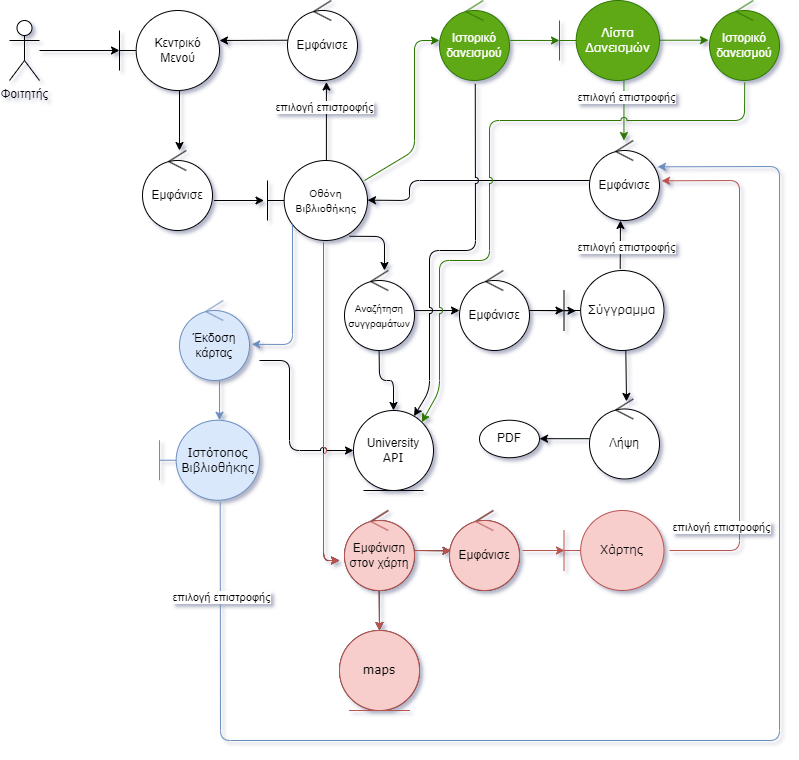

The diagram above was exported from draw.io. Its source (the exported page's mxGraphModel, read from the mxfile embedded in the PNG):
<mxGraphModel dx="724" dy="366" grid="1" gridSize="10" guides="1" tooltips="1" connect="1" arrows="1" fold="1" page="1" pageScale="1" pageWidth="800" pageHeight="775" math="0" shadow="1">
  <root>
    <mxCell id="0" />
    <mxCell id="1" parent="0" />
    <mxCell id="5u-z2L3P7GsLVEoq7R0o-1" value="Φοιτητής&lt;br&gt;" style="shape=umlActor;verticalLabelPosition=bottom;verticalAlign=top;html=1;outlineConnect=0;rounded=1;" parent="1" vertex="1">
      <mxGeometry x="15" y="30" width="30" height="60" as="geometry" />
    </mxCell>
    <mxCell id="5u-z2L3P7GsLVEoq7R0o-2" value="Εμφάνισε" style="ellipse;shape=umlControl;whiteSpace=wrap;html=1;rounded=1;" parent="1" vertex="1">
      <mxGeometry x="293" y="10" width="70" height="80" as="geometry" />
    </mxCell>
    <mxCell id="5u-z2L3P7GsLVEoq7R0o-3" value="Κεντρικό Μενού" style="shape=umlBoundary;whiteSpace=wrap;html=1;rounded=1;" parent="1" vertex="1">
      <mxGeometry x="125" y="20" width="100" height="80" as="geometry" />
    </mxCell>
    <mxCell id="5u-z2L3P7GsLVEoq7R0o-4" value="" style="endArrow=classic;html=1;rounded=1;jumpStyle=arc;" parent="1" edge="1">
      <mxGeometry width="50" height="50" relative="1" as="geometry">
        <mxPoint x="293" y="49.72" as="sourcePoint" />
        <mxPoint x="225" y="50" as="targetPoint" />
      </mxGeometry>
    </mxCell>
    <mxCell id="5u-z2L3P7GsLVEoq7R0o-5" value="" style="endArrow=classic;html=1;rounded=1;" parent="1" edge="1">
      <mxGeometry width="50" height="50" relative="1" as="geometry">
        <mxPoint x="45" y="60" as="sourcePoint" />
        <mxPoint x="125" y="60" as="targetPoint" />
      </mxGeometry>
    </mxCell>
    <mxCell id="5u-z2L3P7GsLVEoq7R0o-6" value="Εμφάνισε" style="ellipse;shape=umlControl;whiteSpace=wrap;html=1;rounded=1;" parent="1" vertex="1">
      <mxGeometry x="148" y="160" width="70" height="80" as="geometry" />
    </mxCell>
    <mxCell id="5u-z2L3P7GsLVEoq7R0o-7" value="" style="endArrow=classic;html=1;rounded=1;exitX=0.819;exitY=0.947;exitDx=0;exitDy=0;exitPerimeter=0;entryX=0.571;entryY=0;entryDx=0;entryDy=0;entryPerimeter=0;" parent="1" source="5u-z2L3P7GsLVEoq7R0o-9" target="PoLovOJFbvrkGaxqXwC6-1" edge="1">
      <mxGeometry width="50" height="50" relative="1" as="geometry">
        <mxPoint x="189.5" y="250" as="sourcePoint" />
        <mxPoint x="331.5" y="280" as="targetPoint" />
        <Array as="points">
          <mxPoint x="390" y="246" />
        </Array>
      </mxGeometry>
    </mxCell>
    <mxCell id="5u-z2L3P7GsLVEoq7R0o-8" value="" style="endArrow=classic;html=1;rounded=1;" parent="1" edge="1">
      <mxGeometry width="50" height="50" relative="1" as="geometry">
        <mxPoint x="185" y="100" as="sourcePoint" />
        <mxPoint x="185" y="160" as="targetPoint" />
      </mxGeometry>
    </mxCell>
    <mxCell id="5u-z2L3P7GsLVEoq7R0o-9" value="&lt;font style=&quot;font-size: 10px;&quot; face=&quot;Verdana&quot;&gt;Οθόνη Βιβλιοθήκης&lt;/font&gt;" style="shape=umlBoundary;whiteSpace=wrap;html=1;rounded=1;" parent="1" vertex="1">
      <mxGeometry x="273" y="170" width="100" height="80" as="geometry" />
    </mxCell>
    <mxCell id="PoLovOJFbvrkGaxqXwC6-1" value="&lt;font style=&quot;font-size: 10px;&quot;&gt;Αναζήτηση&lt;br&gt;συγγραμάτων&lt;/font&gt;" style="ellipse;shape=umlControl;whiteSpace=wrap;html=1;rounded=1;" parent="1" vertex="1">
      <mxGeometry x="350" y="280" width="70" height="80" as="geometry" />
    </mxCell>
    <mxCell id="PoLovOJFbvrkGaxqXwC6-2" value="University&lt;br style=&quot;border-color: var(--border-color); font-family: Verdana; font-size: 10px;&quot;&gt;&lt;span style=&quot;font-family: Verdana;&quot;&gt;&lt;font style=&quot;font-size: 12px;&quot;&gt;API&lt;/font&gt;&lt;/span&gt;&lt;font face=&quot;Verdana&quot;&gt;&lt;span style=&quot;font-size: 10px;&quot;&gt;&lt;br&gt;&lt;/span&gt;&lt;/font&gt;" style="ellipse;shape=umlEntity;whiteSpace=wrap;html=1;rounded=1;" parent="1" vertex="1">
      <mxGeometry x="359" y="420" width="80" height="80" as="geometry" />
    </mxCell>
    <mxCell id="PoLovOJFbvrkGaxqXwC6-3" value="" style="endArrow=classic;html=1;rounded=1;" parent="1" edge="1">
      <mxGeometry width="50" height="50" relative="1" as="geometry">
        <mxPoint x="219.5" y="210" as="sourcePoint" />
        <mxPoint x="269.5" y="210" as="targetPoint" />
      </mxGeometry>
    </mxCell>
    <mxCell id="PoLovOJFbvrkGaxqXwC6-4" value="" style="endArrow=classic;html=1;rounded=1;exitX=0.504;exitY=1.032;exitDx=0;exitDy=0;exitPerimeter=0;entryX=0.5;entryY=0;entryDx=0;entryDy=0;" parent="1" target="PoLovOJFbvrkGaxqXwC6-2" edge="1">
      <mxGeometry width="50" height="50" relative="1" as="geometry">
        <mxPoint x="384.6" y="360" as="sourcePoint" />
        <mxPoint x="385.02" y="420" as="targetPoint" />
        <Array as="points">
          <mxPoint x="385" y="390" />
          <mxPoint x="399" y="390" />
        </Array>
      </mxGeometry>
    </mxCell>
    <mxCell id="T7LQyMWGKVTPa3Yyyip6-30" value="" style="edgeStyle=orthogonalEdgeStyle;rounded=1;orthogonalLoop=1;jettySize=auto;html=1;" parent="1" source="REz0IjBYcnsUhEbyna4M-3" target="REz0IjBYcnsUhEbyna4M-8" edge="1">
      <mxGeometry relative="1" as="geometry" />
    </mxCell>
    <mxCell id="REz0IjBYcnsUhEbyna4M-3" value="&lt;font style=&quot;font-size: 12px;&quot;&gt;Εμφάνισε&lt;/font&gt;" style="ellipse;shape=umlControl;whiteSpace=wrap;html=1;rounded=1;" parent="1" vertex="1">
      <mxGeometry x="465" y="280" width="70" height="80" as="geometry" />
    </mxCell>
    <mxCell id="REz0IjBYcnsUhEbyna4M-4" value="" style="endArrow=classic;html=1;rounded=1;exitX=1.01;exitY=0.501;exitDx=0;exitDy=0;exitPerimeter=0;" parent="1" source="PoLovOJFbvrkGaxqXwC6-1" edge="1">
      <mxGeometry width="50" height="50" relative="1" as="geometry">
        <mxPoint x="430" y="320" as="sourcePoint" />
        <mxPoint x="465" y="320" as="targetPoint" />
      </mxGeometry>
    </mxCell>
    <mxCell id="REz0IjBYcnsUhEbyna4M-7" value="" style="endArrow=classic;html=1;rounded=1;entryX=-0.022;entryY=0.504;entryDx=0;entryDy=0;entryPerimeter=0;" parent="1" edge="1">
      <mxGeometry width="50" height="50" relative="1" as="geometry">
        <mxPoint x="535" y="320" as="sourcePoint" />
        <mxPoint x="581.4599999999998" y="320.31999999999994" as="targetPoint" />
      </mxGeometry>
    </mxCell>
    <mxCell id="REz0IjBYcnsUhEbyna4M-8" value="&lt;font style=&quot;font-size: 12px;&quot; face=&quot;Verdana&quot;&gt;Σύγγραμμα&lt;/font&gt;" style="shape=umlBoundary;whiteSpace=wrap;html=1;rounded=1;" parent="1" vertex="1">
      <mxGeometry x="569.5" y="280" width="100" height="80" as="geometry" />
    </mxCell>
    <mxCell id="REz0IjBYcnsUhEbyna4M-9" value="&lt;font style=&quot;font-size: 12px;&quot;&gt;Εμφάνισε&lt;/font&gt;" style="ellipse;shape=umlControl;whiteSpace=wrap;html=1;rounded=1;" parent="1" vertex="1">
      <mxGeometry x="595" y="150" width="70" height="80" as="geometry" />
    </mxCell>
    <mxCell id="ClR_zJGHjGNgCFYtD73Q-1" value="" style="endArrow=classic;html=1;rounded=1;jumpStyle=arc;exitX=0;exitY=0.5;exitDx=0;exitDy=0;exitPerimeter=0;" parent="1" source="REz0IjBYcnsUhEbyna4M-9" edge="1">
      <mxGeometry width="50" height="50" relative="1" as="geometry">
        <mxPoint x="423" y="209.66" as="sourcePoint" />
        <mxPoint x="373" y="209.66" as="targetPoint" />
        <Array as="points">
          <mxPoint x="415" y="190" />
          <mxPoint x="415" y="210" />
        </Array>
      </mxGeometry>
    </mxCell>
    <mxCell id="ClR_zJGHjGNgCFYtD73Q-2" value="" style="endArrow=classic;html=1;rounded=1;jumpStyle=arc;exitX=0.562;exitY=-0.021;exitDx=0;exitDy=0;exitPerimeter=0;" parent="1" source="REz0IjBYcnsUhEbyna4M-8" edge="1">
      <mxGeometry width="50" height="50" relative="1" as="geometry">
        <mxPoint x="543" y="209.66" as="sourcePoint" />
        <mxPoint x="626" y="230" as="targetPoint" />
        <Array as="points" />
      </mxGeometry>
    </mxCell>
    <mxCell id="T7LQyMWGKVTPa3Yyyip6-1" value="επιλογή επιστροφής" style="edgeLabel;resizable=0;html=1;align=center;verticalAlign=middle;rounded=1;" parent="1" connectable="0" vertex="1">
      <mxGeometry x="630.0012867173075" y="259.9995994116913" as="geometry">
        <mxPoint x="2" y="-3" as="offset" />
      </mxGeometry>
    </mxCell>
    <mxCell id="T7LQyMWGKVTPa3Yyyip6-2" value="" style="endArrow=classic;html=1;rounded=1;entryX=0.556;entryY=1.019;entryDx=0;entryDy=0;entryPerimeter=0;exitX=0.589;exitY=0.006;exitDx=0;exitDy=0;exitPerimeter=0;" parent="1" source="5u-z2L3P7GsLVEoq7R0o-9" target="5u-z2L3P7GsLVEoq7R0o-2" edge="1">
      <mxGeometry width="50" height="50" relative="1" as="geometry">
        <mxPoint x="332.72" y="100" as="sourcePoint" />
        <mxPoint x="332.72" y="160" as="targetPoint" />
      </mxGeometry>
    </mxCell>
    <mxCell id="T7LQyMWGKVTPa3Yyyip6-3" value="επιλογή επιστροφής" style="edgeLabel;resizable=0;html=1;align=center;verticalAlign=middle;rounded=1;" parent="1" connectable="0" vertex="1">
      <mxGeometry x="328.0012867173075" y="119.99959941169129" as="geometry">
        <mxPoint x="2" y="-3" as="offset" />
      </mxGeometry>
    </mxCell>
    <mxCell id="T7LQyMWGKVTPa3Yyyip6-6" value="" style="endArrow=classic;html=1;rounded=1;exitX=0.618;exitY=1.019;exitDx=0;exitDy=0;exitPerimeter=0;entryX=0.529;entryY=0.03;entryDx=0;entryDy=0;entryPerimeter=0;" parent="1" target="T7LQyMWGKVTPa3Yyyip6-7" edge="1">
      <mxGeometry width="50" height="50" relative="1" as="geometry">
        <mxPoint x="631.3" y="360" as="sourcePoint" />
        <mxPoint x="630" y="408.48" as="targetPoint" />
      </mxGeometry>
    </mxCell>
    <mxCell id="T7LQyMWGKVTPa3Yyyip6-7" value="Λήψη" style="ellipse;shape=umlControl;whiteSpace=wrap;html=1;rounded=1;" parent="1" vertex="1">
      <mxGeometry x="595" y="408.48" width="70" height="80" as="geometry" />
    </mxCell>
    <mxCell id="T7LQyMWGKVTPa3Yyyip6-8" value="PDF" style="ellipse;whiteSpace=wrap;html=1;rounded=1;" parent="1" vertex="1">
      <mxGeometry x="485" y="429.73" width="60" height="37.5" as="geometry" />
    </mxCell>
    <mxCell id="T7LQyMWGKVTPa3Yyyip6-9" value="" style="endArrow=classic;html=1;rounded=1;jumpStyle=arc;" parent="1" edge="1">
      <mxGeometry width="50" height="50" relative="1" as="geometry">
        <mxPoint x="595" y="448.20000000000005" as="sourcePoint" />
        <mxPoint x="545" y="448.20000000000005" as="targetPoint" />
      </mxGeometry>
    </mxCell>
    <mxCell id="T7LQyMWGKVTPa3Yyyip6-11" value="&lt;span style=&quot;&quot;&gt;Εμφάνιση &lt;br&gt;στον χάρτη&lt;/span&gt;" style="ellipse;shape=umlControl;whiteSpace=wrap;html=1;rounded=1;" parent="1" vertex="1">
      <mxGeometry x="350" y="520" width="70" height="80" as="geometry" />
    </mxCell>
    <mxCell id="T7LQyMWGKVTPa3Yyyip6-10" value="" style="endArrow=classic;html=1;rounded=1;exitX=0.56;exitY=1.029;exitDx=0;exitDy=0;exitPerimeter=0;jumpStyle=arc;" parent="1" source="5u-z2L3P7GsLVEoq7R0o-9" edge="1">
      <mxGeometry width="50" height="50" relative="1" as="geometry">
        <mxPoint x="355" y="400" as="sourcePoint" />
        <mxPoint x="345" y="570" as="targetPoint" />
        <Array as="points">
          <mxPoint x="329" y="570" />
        </Array>
      </mxGeometry>
    </mxCell>
    <mxCell id="T7LQyMWGKVTPa3Yyyip6-12" value="&lt;font face=&quot;Verdana&quot;&gt;&lt;font style=&quot;font-size: 12px;&quot;&gt;maps&lt;/font&gt;&lt;br&gt;&lt;/font&gt;" style="ellipse;shape=umlEntity;whiteSpace=wrap;html=1;rounded=1;" parent="1" vertex="1">
      <mxGeometry x="345" y="640" width="80" height="80" as="geometry" />
    </mxCell>
    <mxCell id="T7LQyMWGKVTPa3Yyyip6-13" value="" style="endArrow=classic;html=1;rounded=1;exitX=0.504;exitY=1.032;exitDx=0;exitDy=0;exitPerimeter=0;" parent="1" edge="1">
      <mxGeometry width="50" height="50" relative="1" as="geometry">
        <mxPoint x="384.67" y="600" as="sourcePoint" />
        <mxPoint x="385" y="640" as="targetPoint" />
      </mxGeometry>
    </mxCell>
    <mxCell id="T7LQyMWGKVTPa3Yyyip6-14" value="&lt;font style=&quot;font-size: 12px;&quot;&gt;Εμφάνισε&lt;/font&gt;" style="ellipse;shape=umlControl;whiteSpace=wrap;html=1;rounded=1;" parent="1" vertex="1">
      <mxGeometry x="455" y="520" width="70" height="80" as="geometry" />
    </mxCell>
    <mxCell id="T7LQyMWGKVTPa3Yyyip6-15" value="" style="endArrow=classic;html=1;rounded=1;entryX=-0.022;entryY=0.504;entryDx=0;entryDy=0;entryPerimeter=0;exitX=1.01;exitY=0.501;exitDx=0;exitDy=0;exitPerimeter=0;" parent="1" edge="1">
      <mxGeometry width="50" height="50" relative="1" as="geometry">
        <mxPoint x="421" y="560" as="sourcePoint" />
        <mxPoint x="456.46000000000004" y="560.32" as="targetPoint" />
      </mxGeometry>
    </mxCell>
    <mxCell id="T7LQyMWGKVTPa3Yyyip6-16" value="" style="endArrow=classic;html=1;rounded=1;fillColor=#f8cecc;strokeColor=#b85450;" parent="1" edge="1">
      <mxGeometry width="50" height="50" relative="1" as="geometry">
        <mxPoint x="528" y="560" as="sourcePoint" />
        <mxPoint x="570" y="560" as="targetPoint" />
      </mxGeometry>
    </mxCell>
    <mxCell id="T7LQyMWGKVTPa3Yyyip6-17" value="&lt;font style=&quot;font-size: 12px;&quot; face=&quot;Verdana&quot;&gt;Χάρτης&lt;/font&gt;" style="shape=umlBoundary;whiteSpace=wrap;html=1;rounded=1;fillColor=#f8cecc;strokeColor=#b85450;" parent="1" vertex="1">
      <mxGeometry x="569.5" y="520" width="100" height="80" as="geometry" />
    </mxCell>
    <mxCell id="T7LQyMWGKVTPa3Yyyip6-18" value="" style="endArrow=classic;html=1;rounded=1;entryX=1.029;entryY=0.504;entryDx=0;entryDy=0;entryPerimeter=0;fillColor=#f8cecc;strokeColor=#b85450;" parent="1" target="REz0IjBYcnsUhEbyna4M-9" edge="1">
      <mxGeometry width="50" height="50" relative="1" as="geometry">
        <mxPoint x="675" y="560" as="sourcePoint" />
        <mxPoint x="765" y="510" as="targetPoint" />
        <Array as="points">
          <mxPoint x="745" y="560" />
          <mxPoint x="745" y="190" />
        </Array>
      </mxGeometry>
    </mxCell>
    <mxCell id="T7LQyMWGKVTPa3Yyyip6-19" value="επιλογή επιστροφής" style="edgeLabel;resizable=0;html=1;align=center;verticalAlign=middle;rounded=1;" parent="1" connectable="0" vertex="1">
      <mxGeometry x="725.0012867173075" y="539.9995994116913" as="geometry">
        <mxPoint x="2" y="-3" as="offset" />
      </mxGeometry>
    </mxCell>
    <mxCell id="T7LQyMWGKVTPa3Yyyip6-21" value="" style="endArrow=classic;html=1;rounded=1;exitX=0.25;exitY=0.798;exitDx=0;exitDy=0;exitPerimeter=0;entryX=1.031;entryY=0.548;entryDx=0;entryDy=0;entryPerimeter=0;fillColor=#dae8fc;strokeColor=#6c8ebf;" parent="1" source="5u-z2L3P7GsLVEoq7R0o-9" target="T7LQyMWGKVTPa3Yyyip6-22" edge="1">
      <mxGeometry width="50" height="50" relative="1" as="geometry">
        <mxPoint x="325" y="540" as="sourcePoint" />
        <mxPoint x="275" y="460" as="targetPoint" />
        <Array as="points">
          <mxPoint x="298" y="354" />
        </Array>
      </mxGeometry>
    </mxCell>
    <mxCell id="T7LQyMWGKVTPa3Yyyip6-22" value="Έκδοση&lt;br&gt;κάρτας" style="ellipse;shape=umlControl;whiteSpace=wrap;html=1;rounded=1;fillColor=#dae8fc;strokeColor=#6c8ebf;" parent="1" vertex="1">
      <mxGeometry x="185" y="310" width="70" height="80" as="geometry" />
    </mxCell>
    <mxCell id="T7LQyMWGKVTPa3Yyyip6-23" value="" style="endArrow=classic;html=1;rounded=1;entryX=0;entryY=0.5;entryDx=0;entryDy=0;jumpStyle=arc;" parent="1" target="PoLovOJFbvrkGaxqXwC6-2" edge="1">
      <mxGeometry width="50" height="50" relative="1" as="geometry">
        <mxPoint x="265" y="370" as="sourcePoint" />
        <mxPoint x="335" y="420" as="targetPoint" />
        <Array as="points">
          <mxPoint x="295" y="370" />
          <mxPoint x="295" y="460" />
        </Array>
      </mxGeometry>
    </mxCell>
    <mxCell id="T7LQyMWGKVTPa3Yyyip6-24" value="" style="endArrow=classic;html=1;rounded=1;jumpStyle=arc;fillColor=#dae8fc;strokeColor=#6c8ebf;" parent="1" edge="1">
      <mxGeometry width="50" height="50" relative="1" as="geometry">
        <mxPoint x="225" y="389.7300000000001" as="sourcePoint" />
        <mxPoint x="225" y="429.73" as="targetPoint" />
      </mxGeometry>
    </mxCell>
    <mxCell id="T7LQyMWGKVTPa3Yyyip6-25" value="&lt;font style=&quot;font-size: 12px;&quot; face=&quot;Verdana&quot;&gt;&lt;span style=&quot;&quot;&gt;Ιστότοπος&lt;br&gt;Βιβλιοθήκης&lt;br&gt;&lt;/span&gt;&lt;/font&gt;" style="shape=umlBoundary;whiteSpace=wrap;html=1;rounded=1;fillColor=#dae8fc;strokeColor=#6c8ebf;" parent="1" vertex="1">
      <mxGeometry x="165" y="429.73" width="100" height="80" as="geometry" />
    </mxCell>
    <mxCell id="T7LQyMWGKVTPa3Yyyip6-26" value="" style="endArrow=classic;html=1;rounded=1;exitX=0.607;exitY=1.024;exitDx=0;exitDy=0;exitPerimeter=0;entryX=0.971;entryY=0.329;entryDx=0;entryDy=0;entryPerimeter=0;fillColor=#dae8fc;strokeColor=#6c8ebf;" parent="1" source="T7LQyMWGKVTPa3Yyyip6-25" target="REz0IjBYcnsUhEbyna4M-9" edge="1">
      <mxGeometry width="50" height="50" relative="1" as="geometry">
        <mxPoint x="243" y="559.73" as="sourcePoint" />
        <mxPoint x="715" y="250" as="targetPoint" />
        <Array as="points">
          <mxPoint x="226" y="750" />
          <mxPoint x="785" y="750" />
          <mxPoint x="785" y="176" />
        </Array>
      </mxGeometry>
    </mxCell>
    <mxCell id="T7LQyMWGKVTPa3Yyyip6-27" value="επιλογή επιστροφής" style="edgeLabel;resizable=0;html=1;align=center;verticalAlign=middle;rounded=1;" parent="1" connectable="0" vertex="1">
      <mxGeometry x="225.0012867173075" y="609.9995994116913" as="geometry">
        <mxPoint x="2" y="-3" as="offset" />
      </mxGeometry>
    </mxCell>
    <mxCell id="T7LQyMWGKVTPa3Yyyip6-28" value="" style="endArrow=classic;html=1;rounded=1;fillColor=#60a917;strokeColor=#2D7600;" parent="1" edge="1">
      <mxGeometry width="50" height="50" relative="1" as="geometry">
        <mxPoint x="370" y="190" as="sourcePoint" />
        <mxPoint x="445" y="50" as="targetPoint" />
        <Array as="points">
          <mxPoint x="420" y="160" />
          <mxPoint x="420" y="50" />
        </Array>
      </mxGeometry>
    </mxCell>
    <mxCell id="T7LQyMWGKVTPa3Yyyip6-29" value="Ιστορικό δανεισμού" style="ellipse;shape=umlControl;whiteSpace=wrap;html=1;rounded=1;fillColor=#60a917;fontColor=#ffffff;strokeColor=#2D7600;" parent="1" vertex="1">
      <mxGeometry x="445" y="10" width="70" height="80" as="geometry" />
    </mxCell>
    <mxCell id="T7LQyMWGKVTPa3Yyyip6-31" value="" style="endArrow=classic;html=1;rounded=1;exitX=0.511;exitY=1.042;exitDx=0;exitDy=0;exitPerimeter=0;jumpStyle=arc;" parent="1" source="T7LQyMWGKVTPa3Yyyip6-29" target="PoLovOJFbvrkGaxqXwC6-2" edge="1">
      <mxGeometry width="50" height="50" relative="1" as="geometry">
        <mxPoint x="505" y="310" as="sourcePoint" />
        <mxPoint x="555" y="260" as="targetPoint" />
        <Array as="points">
          <mxPoint x="481" y="260" />
          <mxPoint x="435" y="260" />
          <mxPoint x="435" y="400" />
        </Array>
      </mxGeometry>
    </mxCell>
    <mxCell id="T7LQyMWGKVTPa3Yyyip6-32" value="&lt;font style=&quot;font-size: 12px;&quot; face=&quot;Verdana&quot;&gt;Λίστα Δανεισμών&lt;/font&gt;" style="shape=umlBoundary;whiteSpace=wrap;html=1;rounded=1;fillColor=#60a917;fontColor=#ffffff;strokeColor=#2D7600;" parent="1" vertex="1">
      <mxGeometry x="565" y="10" width="100" height="80" as="geometry" />
    </mxCell>
    <mxCell id="T7LQyMWGKVTPa3Yyyip6-33" value="" style="endArrow=classic;html=1;rounded=1;exitX=1.011;exitY=0.499;exitDx=0;exitDy=0;exitPerimeter=0;entryX=0;entryY=0.5;entryDx=0;entryDy=0;entryPerimeter=0;fillColor=#60a917;strokeColor=#2D7600;" parent="1" source="T7LQyMWGKVTPa3Yyyip6-29" target="T7LQyMWGKVTPa3Yyyip6-32" edge="1">
      <mxGeometry width="50" height="50" relative="1" as="geometry">
        <mxPoint x="505" y="260" as="sourcePoint" />
        <mxPoint x="555" y="210" as="targetPoint" />
      </mxGeometry>
    </mxCell>
    <mxCell id="T7LQyMWGKVTPa3Yyyip6-34" value="Ιστορικό δανεισμού" style="ellipse;shape=umlControl;whiteSpace=wrap;html=1;rounded=1;fillColor=#60a917;fontColor=#ffffff;strokeColor=#2D7600;" parent="1" vertex="1">
      <mxGeometry x="715" y="10" width="70" height="80" as="geometry" />
    </mxCell>
    <mxCell id="T7LQyMWGKVTPa3Yyyip6-35" value="" style="endArrow=classic;html=1;rounded=1;fillColor=#60a917;strokeColor=#2D7600;" parent="1" edge="1">
      <mxGeometry width="50" height="50" relative="1" as="geometry">
        <mxPoint x="629.45" y="90" as="sourcePoint" />
        <mxPoint x="629.45" y="150" as="targetPoint" />
      </mxGeometry>
    </mxCell>
    <mxCell id="T7LQyMWGKVTPa3Yyyip6-36" value="επιλογή επιστροφής" style="edgeLabel;resizable=0;html=1;align=center;verticalAlign=middle;rounded=1;" parent="1" connectable="0" vertex="1">
      <mxGeometry x="630.0012867173075" y="109.99959941169129" as="geometry">
        <mxPoint x="2" y="-3" as="offset" />
      </mxGeometry>
    </mxCell>
    <mxCell id="T7LQyMWGKVTPa3Yyyip6-37" value="" style="endArrow=classic;html=1;rounded=1;exitX=1.011;exitY=0.499;exitDx=0;exitDy=0;exitPerimeter=0;entryX=0;entryY=0.5;entryDx=0;entryDy=0;entryPerimeter=0;fillColor=#60a917;strokeColor=#2D7600;" parent="1" edge="1">
      <mxGeometry width="50" height="50" relative="1" as="geometry">
        <mxPoint x="665" y="49.72" as="sourcePoint" />
        <mxPoint x="714" y="49.72" as="targetPoint" />
      </mxGeometry>
    </mxCell>
    <mxCell id="T7LQyMWGKVTPa3Yyyip6-38" value="" style="endArrow=classic;html=1;rounded=1;exitX=0.503;exitY=1.026;exitDx=0;exitDy=0;exitPerimeter=0;entryX=1;entryY=0;entryDx=0;entryDy=0;jumpStyle=arc;fillColor=#60a917;strokeColor=#2D7600;" parent="1" source="T7LQyMWGKVTPa3Yyyip6-34" target="PoLovOJFbvrkGaxqXwC6-2" edge="1">
      <mxGeometry width="50" height="50" relative="1" as="geometry">
        <mxPoint x="485" y="220" as="sourcePoint" />
        <mxPoint x="495" y="270" as="targetPoint" />
        <Array as="points">
          <mxPoint x="750" y="130" />
          <mxPoint x="495" y="130" />
          <mxPoint x="495" y="270" />
          <mxPoint x="445" y="270" />
          <mxPoint x="445" y="350" />
          <mxPoint x="445" y="400" />
        </Array>
      </mxGeometry>
    </mxCell>
    <mxCell id="5jq3a4zA-h2ptFAILd5D-1" value="" style="endArrow=classic;html=1;rounded=1;exitX=0.56;exitY=1.029;exitDx=0;exitDy=0;exitPerimeter=0;jumpStyle=arc;fillColor=#f8cecc;strokeColor=#b85450;" edge="1" parent="1">
      <mxGeometry width="50" height="50" relative="1" as="geometry">
        <mxPoint x="329" y="252" as="sourcePoint" />
        <mxPoint x="345" y="570" as="targetPoint" />
        <Array as="points">
          <mxPoint x="329" y="570" />
        </Array>
      </mxGeometry>
    </mxCell>
    <mxCell id="5jq3a4zA-h2ptFAILd5D-2" value="&lt;span style=&quot;&quot;&gt;Εμφάνιση &lt;br&gt;στον χάρτη&lt;/span&gt;" style="ellipse;shape=umlControl;whiteSpace=wrap;html=1;rounded=1;fillColor=#f8cecc;strokeColor=#b85450;" vertex="1" parent="1">
      <mxGeometry x="350" y="520" width="70" height="80" as="geometry" />
    </mxCell>
    <mxCell id="5jq3a4zA-h2ptFAILd5D-3" value="&lt;font style=&quot;font-size: 12px;&quot;&gt;Εμφάνισε&lt;/font&gt;" style="ellipse;shape=umlControl;whiteSpace=wrap;html=1;rounded=1;fillColor=#f8cecc;strokeColor=#b85450;" vertex="1" parent="1">
      <mxGeometry x="455" y="520" width="70" height="80" as="geometry" />
    </mxCell>
    <mxCell id="5jq3a4zA-h2ptFAILd5D-4" value="" style="endArrow=classic;html=1;rounded=1;exitX=0.504;exitY=1.032;exitDx=0;exitDy=0;exitPerimeter=0;fillColor=#f8cecc;strokeColor=#b85450;" edge="1" parent="1">
      <mxGeometry width="50" height="50" relative="1" as="geometry">
        <mxPoint x="384.67" y="600" as="sourcePoint" />
        <mxPoint x="385" y="640" as="targetPoint" />
      </mxGeometry>
    </mxCell>
    <mxCell id="5jq3a4zA-h2ptFAILd5D-5" value="&lt;font face=&quot;Verdana&quot;&gt;&lt;font style=&quot;font-size: 12px;&quot;&gt;maps&lt;/font&gt;&lt;br&gt;&lt;/font&gt;" style="ellipse;shape=umlEntity;whiteSpace=wrap;html=1;rounded=1;fillColor=#f8cecc;strokeColor=#b85450;" vertex="1" parent="1">
      <mxGeometry x="345" y="640" width="80" height="80" as="geometry" />
    </mxCell>
    <mxCell id="5jq3a4zA-h2ptFAILd5D-6" value="" style="endArrow=classic;html=1;rounded=1;entryX=-0.022;entryY=0.504;entryDx=0;entryDy=0;entryPerimeter=0;exitX=1.01;exitY=0.501;exitDx=0;exitDy=0;exitPerimeter=0;fillColor=#f8cecc;strokeColor=#b85450;" edge="1" parent="1">
      <mxGeometry width="50" height="50" relative="1" as="geometry">
        <mxPoint x="421" y="560" as="sourcePoint" />
        <mxPoint x="456.46000000000004" y="560.32" as="targetPoint" />
      </mxGeometry>
    </mxCell>
  </root>
</mxGraphModel>